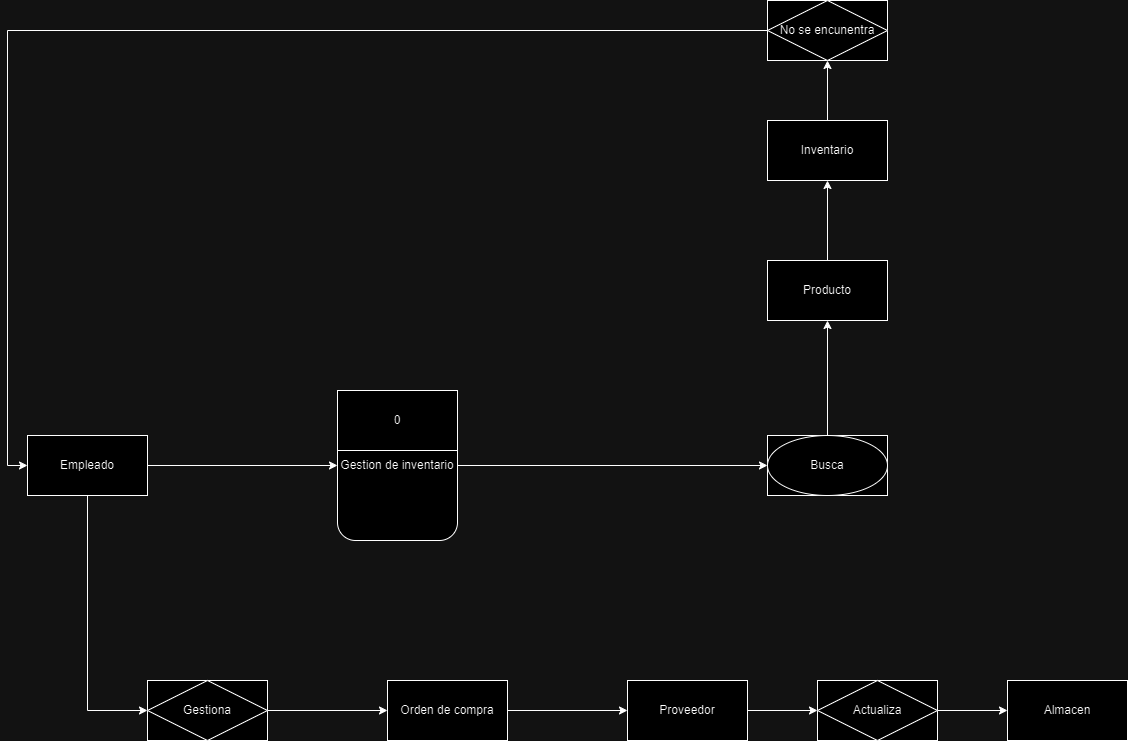

The diagram above was exported from draw.io. Its source (the exported page's mxGraphModel, read from the mxfile embedded in the PNG):
<mxGraphModel dx="2261" dy="772" grid="1" gridSize="10" guides="1" tooltips="1" connect="1" arrows="1" fold="1" page="1" pageScale="1" pageWidth="827" pageHeight="1169" math="0" shadow="0">
  <root>
    <mxCell id="0" />
    <mxCell id="1" parent="0" />
    <mxCell id="OqAWvp7v9C9wiT_PLDJG-92" style="edgeStyle=orthogonalEdgeStyle;rounded=0;orthogonalLoop=1;jettySize=auto;html=1;entryX=0;entryY=0.5;entryDx=0;entryDy=0;" parent="1" source="OqAWvp7v9C9wiT_PLDJG-21" target="OqAWvp7v9C9wiT_PLDJG-79" edge="1">
      <mxGeometry relative="1" as="geometry" />
    </mxCell>
    <mxCell id="OqAWvp7v9C9wiT_PLDJG-93" style="edgeStyle=orthogonalEdgeStyle;rounded=0;orthogonalLoop=1;jettySize=auto;html=1;entryX=0;entryY=0.5;entryDx=0;entryDy=0;" parent="1" source="OqAWvp7v9C9wiT_PLDJG-21" target="OqAWvp7v9C9wiT_PLDJG-49" edge="1">
      <mxGeometry relative="1" as="geometry">
        <Array as="points">
          <mxPoint x="-640" y="770" />
        </Array>
      </mxGeometry>
    </mxCell>
    <mxCell id="OqAWvp7v9C9wiT_PLDJG-21" value="Empleado" style="rounded=0;whiteSpace=wrap;html=1;" parent="1" vertex="1">
      <mxGeometry x="-700" y="495" width="120" height="60" as="geometry" />
    </mxCell>
    <mxCell id="OqAWvp7v9C9wiT_PLDJG-75" style="edgeStyle=orthogonalEdgeStyle;rounded=0;orthogonalLoop=1;jettySize=auto;html=1;entryX=0.5;entryY=1;entryDx=0;entryDy=0;" parent="1" source="OqAWvp7v9C9wiT_PLDJG-23" target="OqAWvp7v9C9wiT_PLDJG-26" edge="1">
      <mxGeometry relative="1" as="geometry" />
    </mxCell>
    <mxCell id="OqAWvp7v9C9wiT_PLDJG-23" value="Producto" style="rounded=0;whiteSpace=wrap;html=1;" parent="1" vertex="1">
      <mxGeometry x="40" y="320" width="120" height="60" as="geometry" />
    </mxCell>
    <mxCell id="OqAWvp7v9C9wiT_PLDJG-90" style="edgeStyle=orthogonalEdgeStyle;rounded=0;orthogonalLoop=1;jettySize=auto;html=1;entryX=0;entryY=0.5;entryDx=0;entryDy=0;" parent="1" source="OqAWvp7v9C9wiT_PLDJG-24" target="OqAWvp7v9C9wiT_PLDJG-56" edge="1">
      <mxGeometry relative="1" as="geometry" />
    </mxCell>
    <mxCell id="OqAWvp7v9C9wiT_PLDJG-24" value="Proveedor" style="rounded=0;whiteSpace=wrap;html=1;" parent="1" vertex="1">
      <mxGeometry x="-100" y="740" width="120" height="60" as="geometry" />
    </mxCell>
    <mxCell id="OqAWvp7v9C9wiT_PLDJG-25" value="Almacen" style="rounded=0;whiteSpace=wrap;html=1;" parent="1" vertex="1">
      <mxGeometry x="280" y="740" width="120" height="60" as="geometry" />
    </mxCell>
    <mxCell id="OqAWvp7v9C9wiT_PLDJG-84" style="edgeStyle=orthogonalEdgeStyle;rounded=0;orthogonalLoop=1;jettySize=auto;html=1;entryX=0.5;entryY=1;entryDx=0;entryDy=0;" parent="1" source="OqAWvp7v9C9wiT_PLDJG-26" target="OqAWvp7v9C9wiT_PLDJG-4" edge="1">
      <mxGeometry relative="1" as="geometry" />
    </mxCell>
    <mxCell id="OqAWvp7v9C9wiT_PLDJG-26" value="Inventario" style="rounded=0;whiteSpace=wrap;html=1;" parent="1" vertex="1">
      <mxGeometry x="40" y="180" width="120" height="60" as="geometry" />
    </mxCell>
    <mxCell id="OqAWvp7v9C9wiT_PLDJG-30" value="" style="group" parent="1" vertex="1" connectable="0">
      <mxGeometry x="40" y="60" width="120" height="60" as="geometry" />
    </mxCell>
    <mxCell id="OqAWvp7v9C9wiT_PLDJG-6" value="" style="rounded=0;whiteSpace=wrap;html=1;" parent="OqAWvp7v9C9wiT_PLDJG-30" vertex="1">
      <mxGeometry width="120" height="60" as="geometry" />
    </mxCell>
    <mxCell id="OqAWvp7v9C9wiT_PLDJG-4" value="No se encunentra" style="rhombus;whiteSpace=wrap;html=1;" parent="OqAWvp7v9C9wiT_PLDJG-30" vertex="1">
      <mxGeometry width="120" height="60" as="geometry" />
    </mxCell>
    <mxCell id="OqAWvp7v9C9wiT_PLDJG-89" style="edgeStyle=orthogonalEdgeStyle;rounded=0;orthogonalLoop=1;jettySize=auto;html=1;entryX=0;entryY=0.5;entryDx=0;entryDy=0;" parent="1" source="OqAWvp7v9C9wiT_PLDJG-47" target="OqAWvp7v9C9wiT_PLDJG-24" edge="1">
      <mxGeometry relative="1" as="geometry" />
    </mxCell>
    <mxCell id="OqAWvp7v9C9wiT_PLDJG-47" value="Orden de compra" style="rounded=0;whiteSpace=wrap;html=1;" parent="1" vertex="1">
      <mxGeometry x="-340" y="740" width="120" height="60" as="geometry" />
    </mxCell>
    <mxCell id="OqAWvp7v9C9wiT_PLDJG-48" value="" style="group" parent="1" vertex="1" connectable="0">
      <mxGeometry x="-580" y="740" width="120" height="60" as="geometry" />
    </mxCell>
    <mxCell id="OqAWvp7v9C9wiT_PLDJG-49" value="" style="rounded=0;whiteSpace=wrap;html=1;" parent="OqAWvp7v9C9wiT_PLDJG-48" vertex="1">
      <mxGeometry width="120" height="60" as="geometry" />
    </mxCell>
    <mxCell id="OqAWvp7v9C9wiT_PLDJG-50" value="Gestiona" style="rhombus;whiteSpace=wrap;html=1;" parent="OqAWvp7v9C9wiT_PLDJG-48" vertex="1">
      <mxGeometry width="120" height="60" as="geometry" />
    </mxCell>
    <mxCell id="OqAWvp7v9C9wiT_PLDJG-54" value="" style="group" parent="1" vertex="1" connectable="0">
      <mxGeometry x="90" y="740" width="120" height="60" as="geometry" />
    </mxCell>
    <mxCell id="OqAWvp7v9C9wiT_PLDJG-55" value="" style="rounded=0;whiteSpace=wrap;html=1;" parent="OqAWvp7v9C9wiT_PLDJG-54" vertex="1">
      <mxGeometry width="120" height="60" as="geometry" />
    </mxCell>
    <mxCell id="OqAWvp7v9C9wiT_PLDJG-56" value="Actualiza" style="rhombus;whiteSpace=wrap;html=1;" parent="OqAWvp7v9C9wiT_PLDJG-54" vertex="1">
      <mxGeometry width="120" height="60" as="geometry" />
    </mxCell>
    <mxCell id="OqAWvp7v9C9wiT_PLDJG-64" style="edgeStyle=orthogonalEdgeStyle;rounded=0;orthogonalLoop=1;jettySize=auto;html=1;entryX=0.5;entryY=1;entryDx=0;entryDy=0;exitX=0.5;exitY=0;exitDx=0;exitDy=0;" parent="1" source="OqAWvp7v9C9wiT_PLDJG-68" target="OqAWvp7v9C9wiT_PLDJG-23" edge="1">
      <mxGeometry relative="1" as="geometry">
        <mxPoint x="100" y="540" as="sourcePoint" />
      </mxGeometry>
    </mxCell>
    <mxCell id="OqAWvp7v9C9wiT_PLDJG-66" value="" style="group" parent="1" vertex="1" connectable="0">
      <mxGeometry x="40" y="495" width="120" height="60" as="geometry" />
    </mxCell>
    <mxCell id="OqAWvp7v9C9wiT_PLDJG-67" value="" style="rounded=0;whiteSpace=wrap;html=1;" parent="OqAWvp7v9C9wiT_PLDJG-66" vertex="1">
      <mxGeometry width="120" height="60" as="geometry" />
    </mxCell>
    <mxCell id="OqAWvp7v9C9wiT_PLDJG-68" value="Busca" style="ellipse;whiteSpace=wrap;html=1;" parent="OqAWvp7v9C9wiT_PLDJG-66" vertex="1">
      <mxGeometry width="120" height="60" as="geometry" />
    </mxCell>
    <mxCell id="OqAWvp7v9C9wiT_PLDJG-80" value="" style="group" parent="1" vertex="1" connectable="0">
      <mxGeometry x="-390" y="450" width="120" height="150" as="geometry" />
    </mxCell>
    <mxCell id="OqAWvp7v9C9wiT_PLDJG-79" value="Gestion de inventario" style="rounded=1;whiteSpace=wrap;html=1;" parent="OqAWvp7v9C9wiT_PLDJG-80" vertex="1">
      <mxGeometry width="120" height="150" as="geometry" />
    </mxCell>
    <mxCell id="OqAWvp7v9C9wiT_PLDJG-76" value="0" style="rounded=0;whiteSpace=wrap;html=1;" parent="OqAWvp7v9C9wiT_PLDJG-80" vertex="1">
      <mxGeometry width="120" height="60" as="geometry" />
    </mxCell>
    <mxCell id="OqAWvp7v9C9wiT_PLDJG-82" style="edgeStyle=orthogonalEdgeStyle;rounded=0;orthogonalLoop=1;jettySize=auto;html=1;entryX=0;entryY=0.5;entryDx=0;entryDy=0;" parent="1" source="OqAWvp7v9C9wiT_PLDJG-79" target="OqAWvp7v9C9wiT_PLDJG-68" edge="1">
      <mxGeometry relative="1" as="geometry" />
    </mxCell>
    <mxCell id="OqAWvp7v9C9wiT_PLDJG-85" style="edgeStyle=orthogonalEdgeStyle;rounded=0;orthogonalLoop=1;jettySize=auto;html=1;entryX=0;entryY=0.5;entryDx=0;entryDy=0;" parent="1" source="OqAWvp7v9C9wiT_PLDJG-4" target="OqAWvp7v9C9wiT_PLDJG-21" edge="1">
      <mxGeometry relative="1" as="geometry" />
    </mxCell>
    <mxCell id="OqAWvp7v9C9wiT_PLDJG-87" style="edgeStyle=orthogonalEdgeStyle;rounded=0;orthogonalLoop=1;jettySize=auto;html=1;entryX=0;entryY=0.5;entryDx=0;entryDy=0;" parent="1" source="OqAWvp7v9C9wiT_PLDJG-50" target="OqAWvp7v9C9wiT_PLDJG-47" edge="1">
      <mxGeometry relative="1" as="geometry" />
    </mxCell>
    <mxCell id="OqAWvp7v9C9wiT_PLDJG-91" style="edgeStyle=orthogonalEdgeStyle;rounded=0;orthogonalLoop=1;jettySize=auto;html=1;entryX=0;entryY=0.5;entryDx=0;entryDy=0;" parent="1" source="OqAWvp7v9C9wiT_PLDJG-56" target="OqAWvp7v9C9wiT_PLDJG-25" edge="1">
      <mxGeometry relative="1" as="geometry" />
    </mxCell>
  </root>
</mxGraphModel>